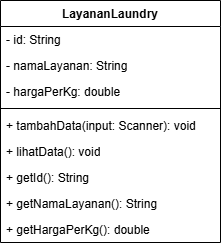

The diagram above was exported from draw.io. Its source (the exported page's mxGraphModel, read from the mxfile embedded in the PNG):
<mxGraphModel dx="874" dy="529" grid="1" gridSize="10" guides="1" tooltips="1" connect="1" arrows="1" fold="1" page="1" pageScale="1" pageWidth="850" pageHeight="1100" math="0" shadow="0">
  <root>
    <mxCell id="0" />
    <mxCell id="1" parent="0" />
    <mxCell id="ye2xR6p_kIX9n-Z2C_xy-2" value="LayananLaundry" style="swimlane;fontStyle=1;align=center;verticalAlign=top;childLayout=stackLayout;horizontal=1;startSize=26;horizontalStack=0;resizeParent=1;resizeParentMax=0;resizeLast=0;collapsible=1;marginBottom=0;whiteSpace=wrap;html=1;" vertex="1" parent="1">
      <mxGeometry x="160" y="160" width="220" height="242" as="geometry" />
    </mxCell>
    <mxCell id="ye2xR6p_kIX9n-Z2C_xy-3" value="- id: String" style="text;strokeColor=none;fillColor=none;align=left;verticalAlign=top;spacingLeft=4;spacingRight=4;overflow=hidden;rotatable=0;points=[[0,0.5],[1,0.5]];portConstraint=eastwest;whiteSpace=wrap;html=1;" vertex="1" parent="ye2xR6p_kIX9n-Z2C_xy-2">
      <mxGeometry y="26" width="220" height="26" as="geometry" />
    </mxCell>
    <mxCell id="ye2xR6p_kIX9n-Z2C_xy-4" value="- namaLayanan: String" style="text;strokeColor=none;fillColor=none;align=left;verticalAlign=top;spacingLeft=4;spacingRight=4;overflow=hidden;rotatable=0;points=[[0,0.5],[1,0.5]];portConstraint=eastwest;whiteSpace=wrap;html=1;" vertex="1" parent="ye2xR6p_kIX9n-Z2C_xy-2">
      <mxGeometry y="52" width="220" height="26" as="geometry" />
    </mxCell>
    <mxCell id="ye2xR6p_kIX9n-Z2C_xy-5" value="- hargaPerKg: double" style="text;strokeColor=none;fillColor=none;align=left;verticalAlign=top;spacingLeft=4;spacingRight=4;overflow=hidden;rotatable=0;points=[[0,0.5],[1,0.5]];portConstraint=eastwest;whiteSpace=wrap;html=1;" vertex="1" parent="ye2xR6p_kIX9n-Z2C_xy-2">
      <mxGeometry y="78" width="220" height="26" as="geometry" />
    </mxCell>
    <mxCell id="ye2xR6p_kIX9n-Z2C_xy-6" value="" style="line;strokeWidth=1;fillColor=none;align=left;verticalAlign=middle;spacingTop=-1;spacingLeft=3;spacingRight=3;rotatable=0;labelPosition=right;points=[];portConstraint=eastwest;strokeColor=inherit;" vertex="1" parent="ye2xR6p_kIX9n-Z2C_xy-2">
      <mxGeometry y="104" width="220" height="8" as="geometry" />
    </mxCell>
    <mxCell id="ye2xR6p_kIX9n-Z2C_xy-7" value="+ tambahData(input: Scanner): void" style="text;strokeColor=none;fillColor=none;align=left;verticalAlign=top;spacingLeft=4;spacingRight=4;overflow=hidden;rotatable=0;points=[[0,0.5],[1,0.5]];portConstraint=eastwest;whiteSpace=wrap;html=1;" vertex="1" parent="ye2xR6p_kIX9n-Z2C_xy-2">
      <mxGeometry y="112" width="220" height="26" as="geometry" />
    </mxCell>
    <mxCell id="ye2xR6p_kIX9n-Z2C_xy-8" value="+ lihatData(): void" style="text;strokeColor=none;fillColor=none;align=left;verticalAlign=top;spacingLeft=4;spacingRight=4;overflow=hidden;rotatable=0;points=[[0,0.5],[1,0.5]];portConstraint=eastwest;whiteSpace=wrap;html=1;" vertex="1" parent="ye2xR6p_kIX9n-Z2C_xy-2">
      <mxGeometry y="138" width="220" height="26" as="geometry" />
    </mxCell>
    <mxCell id="ye2xR6p_kIX9n-Z2C_xy-9" value="+ getId(): String" style="text;strokeColor=none;fillColor=none;align=left;verticalAlign=top;spacingLeft=4;spacingRight=4;overflow=hidden;rotatable=0;points=[[0,0.5],[1,0.5]];portConstraint=eastwest;whiteSpace=wrap;html=1;" vertex="1" parent="ye2xR6p_kIX9n-Z2C_xy-2">
      <mxGeometry y="164" width="220" height="26" as="geometry" />
    </mxCell>
    <mxCell id="ye2xR6p_kIX9n-Z2C_xy-10" value="+ getNamaLayanan(): String" style="text;strokeColor=none;fillColor=none;align=left;verticalAlign=top;spacingLeft=4;spacingRight=4;overflow=hidden;rotatable=0;points=[[0,0.5],[1,0.5]];portConstraint=eastwest;whiteSpace=wrap;html=1;" vertex="1" parent="ye2xR6p_kIX9n-Z2C_xy-2">
      <mxGeometry y="190" width="220" height="26" as="geometry" />
    </mxCell>
    <mxCell id="ye2xR6p_kIX9n-Z2C_xy-11" value="+ getHargaPerKg(): double" style="text;strokeColor=none;fillColor=none;align=left;verticalAlign=top;spacingLeft=4;spacingRight=4;overflow=hidden;rotatable=0;points=[[0,0.5],[1,0.5]];portConstraint=eastwest;whiteSpace=wrap;html=1;" vertex="1" parent="ye2xR6p_kIX9n-Z2C_xy-2">
      <mxGeometry y="216" width="220" height="26" as="geometry" />
    </mxCell>
  </root>
</mxGraphModel>